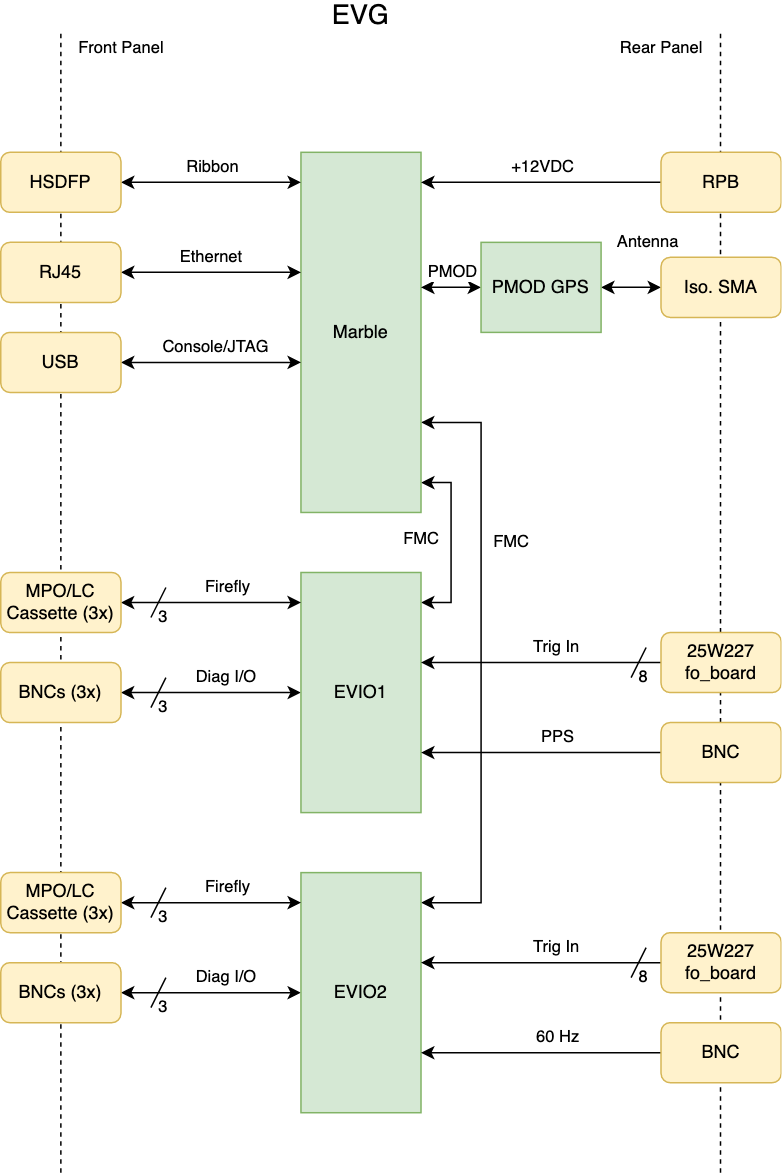

The diagram above was exported from draw.io. Its source (the exported page's mxGraphModel, read from the mxfile embedded in the PNG):
<mxGraphModel dx="895" dy="801" grid="1" gridSize="10" guides="1" tooltips="1" connect="1" arrows="1" fold="1" page="1" pageScale="1" pageWidth="850" pageHeight="1100" math="0" shadow="0">
  <root>
    <mxCell id="lDgesAvcwTpCaG6mKK3k-0" />
    <mxCell id="lDgesAvcwTpCaG6mKK3k-1" parent="lDgesAvcwTpCaG6mKK3k-0" />
    <mxCell id="Reb20EsmU6Pn9RwpQRgl-6" value="" style="endArrow=none;dashed=1;html=1;" edge="1" parent="lDgesAvcwTpCaG6mKK3k-1">
      <mxGeometry width="50" height="50" relative="1" as="geometry">
        <mxPoint x="559.5799999999999" y="839.9999999999998" as="sourcePoint" />
        <mxPoint x="559.5799999999999" y="80" as="targetPoint" />
      </mxGeometry>
    </mxCell>
    <mxCell id="Reb20EsmU6Pn9RwpQRgl-7" value="Rear Panel" style="edgeLabel;html=1;align=center;verticalAlign=middle;resizable=0;points=[];" vertex="1" connectable="0" parent="Reb20EsmU6Pn9RwpQRgl-6">
      <mxGeometry x="0.1618" y="1" relative="1" as="geometry">
        <mxPoint x="-38.58" y="-308.33" as="offset" />
      </mxGeometry>
    </mxCell>
    <mxCell id="Reb20EsmU6Pn9RwpQRgl-4" value="" style="endArrow=none;dashed=1;html=1;" edge="1" parent="lDgesAvcwTpCaG6mKK3k-1">
      <mxGeometry width="50" height="50" relative="1" as="geometry">
        <mxPoint x="120" y="840" as="sourcePoint" />
        <mxPoint x="120" y="80" as="targetPoint" />
      </mxGeometry>
    </mxCell>
    <mxCell id="Reb20EsmU6Pn9RwpQRgl-5" value="Front Panel" style="edgeLabel;html=1;align=center;verticalAlign=middle;resizable=0;points=[];" vertex="1" connectable="0" parent="Reb20EsmU6Pn9RwpQRgl-4">
      <mxGeometry x="0.1618" y="1" relative="1" as="geometry">
        <mxPoint x="41" y="-308.33" as="offset" />
      </mxGeometry>
    </mxCell>
    <mxCell id="rmoFVWB6oBsV4Hshhwdy-6" style="edgeStyle=orthogonalEdgeStyle;rounded=0;orthogonalLoop=1;jettySize=auto;html=1;exitX=1;exitY=0.917;exitDx=0;exitDy=0;entryX=1;entryY=0.125;entryDx=0;entryDy=0;startArrow=classic;startFill=1;exitPerimeter=0;entryPerimeter=0;" edge="1" parent="lDgesAvcwTpCaG6mKK3k-1" source="4_tsPGFrT7Y3xrz18ISF-0" target="e3U2gRyGpHqIwGwISSr7-0">
      <mxGeometry relative="1" as="geometry" />
    </mxCell>
    <mxCell id="rmoFVWB6oBsV4Hshhwdy-7" value="FMC" style="edgeLabel;html=1;align=center;verticalAlign=middle;resizable=0;points=[];" vertex="1" connectable="0" parent="rmoFVWB6oBsV4Hshhwdy-6">
      <mxGeometry x="-0.0511" y="1" relative="1" as="geometry">
        <mxPoint x="-21" as="offset" />
      </mxGeometry>
    </mxCell>
    <mxCell id="2ZKyl17c8w0E0E6QtRU7-19" style="edgeStyle=orthogonalEdgeStyle;rounded=0;orthogonalLoop=1;jettySize=auto;html=1;exitX=1;exitY=0.75;exitDx=0;exitDy=0;entryX=1;entryY=0.125;entryDx=0;entryDy=0;entryPerimeter=0;startArrow=classic;startFill=1;endArrow=classic;endFill=1;" edge="1" parent="lDgesAvcwTpCaG6mKK3k-1" source="4_tsPGFrT7Y3xrz18ISF-0" target="2ZKyl17c8w0E0E6QtRU7-2">
      <mxGeometry relative="1" as="geometry">
        <Array as="points">
          <mxPoint x="400" y="340" />
          <mxPoint x="400" y="660" />
        </Array>
      </mxGeometry>
    </mxCell>
    <mxCell id="2ZKyl17c8w0E0E6QtRU7-21" value="FMC" style="edgeLabel;html=1;align=center;verticalAlign=middle;resizable=0;points=[];" vertex="1" connectable="0" parent="2ZKyl17c8w0E0E6QtRU7-19">
      <mxGeometry x="-0.3623" y="1" relative="1" as="geometry">
        <mxPoint x="19" y="-7.46" as="offset" />
      </mxGeometry>
    </mxCell>
    <mxCell id="4_tsPGFrT7Y3xrz18ISF-0" value="Marble" style="rounded=0;whiteSpace=wrap;html=1;fillColor=#d5e8d4;strokeColor=#82b366;" vertex="1" parent="lDgesAvcwTpCaG6mKK3k-1">
      <mxGeometry x="280" y="160" width="80" height="240" as="geometry" />
    </mxCell>
    <mxCell id="akSvFKamZQ6N4vu2uNa8-2" style="edgeStyle=orthogonalEdgeStyle;rounded=0;orthogonalLoop=1;jettySize=auto;html=1;exitX=1;exitY=0.5;exitDx=0;exitDy=0;startArrow=classic;startFill=1;" edge="1" parent="lDgesAvcwTpCaG6mKK3k-1" source="akSvFKamZQ6N4vu2uNa8-0">
      <mxGeometry relative="1" as="geometry">
        <mxPoint x="280" y="180" as="targetPoint" />
      </mxGeometry>
    </mxCell>
    <mxCell id="Xm5bnCg8nDAsKxGXIjU_-3" value="Ribbon" style="edgeLabel;html=1;align=center;verticalAlign=middle;resizable=0;points=[];" vertex="1" connectable="0" parent="akSvFKamZQ6N4vu2uNa8-2">
      <mxGeometry x="0.0433" relative="1" as="geometry">
        <mxPoint x="-2.4" y="-10" as="offset" />
      </mxGeometry>
    </mxCell>
    <mxCell id="akSvFKamZQ6N4vu2uNa8-0" value="HSDFP" style="rounded=1;whiteSpace=wrap;html=1;fillColor=#fff2cc;strokeColor=#d6b656;" vertex="1" parent="lDgesAvcwTpCaG6mKK3k-1">
      <mxGeometry x="80" y="160" width="80" height="40" as="geometry" />
    </mxCell>
    <mxCell id="rmoFVWB6oBsV4Hshhwdy-10" style="edgeStyle=orthogonalEdgeStyle;rounded=0;orthogonalLoop=1;jettySize=auto;html=1;exitX=0;exitY=0.5;exitDx=0;exitDy=0;entryX=1;entryY=0.5;entryDx=0;entryDy=0;startArrow=classic;startFill=1;" edge="1" parent="lDgesAvcwTpCaG6mKK3k-1" source="e3U2gRyGpHqIwGwISSr7-0" target="rmoFVWB6oBsV4Hshhwdy-0">
      <mxGeometry relative="1" as="geometry" />
    </mxCell>
    <mxCell id="rmoFVWB6oBsV4Hshhwdy-15" value="Diag I/O" style="edgeLabel;html=1;align=center;verticalAlign=middle;resizable=0;points=[];" vertex="1" connectable="0" parent="rmoFVWB6oBsV4Hshhwdy-10">
      <mxGeometry x="0.1167" y="1" relative="1" as="geometry">
        <mxPoint x="17" y="-11" as="offset" />
      </mxGeometry>
    </mxCell>
    <mxCell id="e3U2gRyGpHqIwGwISSr7-0" value="EVIO1" style="rounded=0;whiteSpace=wrap;html=1;fillColor=#d5e8d4;strokeColor=#82b366;" vertex="1" parent="lDgesAvcwTpCaG6mKK3k-1">
      <mxGeometry x="280" y="440" width="80" height="160" as="geometry" />
    </mxCell>
    <mxCell id="rmoFVWB6oBsV4Hshhwdy-11" style="edgeStyle=orthogonalEdgeStyle;rounded=0;orthogonalLoop=1;jettySize=auto;html=1;entryX=0;entryY=0.125;entryDx=0;entryDy=0;entryPerimeter=0;startArrow=classic;startFill=1;" edge="1" parent="lDgesAvcwTpCaG6mKK3k-1" source="e3U2gRyGpHqIwGwISSr7-2" target="e3U2gRyGpHqIwGwISSr7-0">
      <mxGeometry relative="1" as="geometry" />
    </mxCell>
    <mxCell id="rmoFVWB6oBsV4Hshhwdy-14" value="Firefly" style="edgeLabel;html=1;align=center;verticalAlign=middle;resizable=0;points=[];" vertex="1" connectable="0" parent="rmoFVWB6oBsV4Hshhwdy-11">
      <mxGeometry x="-0.3722" relative="1" as="geometry">
        <mxPoint x="32.33" y="-10" as="offset" />
      </mxGeometry>
    </mxCell>
    <mxCell id="e3U2gRyGpHqIwGwISSr7-2" value="MPO/LC Cassette (3x)" style="rounded=1;whiteSpace=wrap;html=1;fillColor=#fff2cc;strokeColor=#d6b656;" vertex="1" parent="lDgesAvcwTpCaG6mKK3k-1">
      <mxGeometry x="80" y="440" width="80" height="40" as="geometry" />
    </mxCell>
    <mxCell id="rmoFVWB6oBsV4Hshhwdy-0" value="BNCs (3x)" style="rounded=1;whiteSpace=wrap;html=1;fillColor=#fff2cc;strokeColor=#d6b656;" vertex="1" parent="lDgesAvcwTpCaG6mKK3k-1">
      <mxGeometry x="80" y="500" width="80" height="40" as="geometry" />
    </mxCell>
    <mxCell id="rmoFVWB6oBsV4Hshhwdy-8" style="edgeStyle=orthogonalEdgeStyle;rounded=0;orthogonalLoop=1;jettySize=auto;html=1;exitX=0;exitY=0.5;exitDx=0;exitDy=0;startArrow=none;startFill=0;" edge="1" parent="lDgesAvcwTpCaG6mKK3k-1" source="rmoFVWB6oBsV4Hshhwdy-4">
      <mxGeometry relative="1" as="geometry">
        <mxPoint x="360" y="500" as="targetPoint" />
      </mxGeometry>
    </mxCell>
    <mxCell id="rmoFVWB6oBsV4Hshhwdy-16" value="Trig In" style="edgeLabel;html=1;align=center;verticalAlign=middle;resizable=0;points=[];" vertex="1" connectable="0" parent="rmoFVWB6oBsV4Hshhwdy-8">
      <mxGeometry x="0.2875" y="2" relative="1" as="geometry">
        <mxPoint x="32.86" y="-12" as="offset" />
      </mxGeometry>
    </mxCell>
    <mxCell id="rmoFVWB6oBsV4Hshhwdy-4" value="25W227 fo_board" style="rounded=1;whiteSpace=wrap;html=1;fillColor=#fff2cc;strokeColor=#d6b656;" vertex="1" parent="lDgesAvcwTpCaG6mKK3k-1">
      <mxGeometry x="520" y="480" width="80" height="40" as="geometry" />
    </mxCell>
    <mxCell id="rmoFVWB6oBsV4Hshhwdy-9" style="edgeStyle=orthogonalEdgeStyle;rounded=0;orthogonalLoop=1;jettySize=auto;html=1;entryX=1;entryY=0.75;entryDx=0;entryDy=0;startArrow=none;startFill=0;" edge="1" parent="lDgesAvcwTpCaG6mKK3k-1" source="rmoFVWB6oBsV4Hshhwdy-5" target="e3U2gRyGpHqIwGwISSr7-0">
      <mxGeometry relative="1" as="geometry" />
    </mxCell>
    <mxCell id="rmoFVWB6oBsV4Hshhwdy-17" value="PPS" style="edgeLabel;html=1;align=center;verticalAlign=middle;resizable=0;points=[];" vertex="1" connectable="0" parent="rmoFVWB6oBsV4Hshhwdy-9">
      <mxGeometry x="0.0708" y="1" relative="1" as="geometry">
        <mxPoint x="15.71" y="-11" as="offset" />
      </mxGeometry>
    </mxCell>
    <mxCell id="rmoFVWB6oBsV4Hshhwdy-5" value="BNC" style="rounded=1;whiteSpace=wrap;html=1;fillColor=#fff2cc;strokeColor=#d6b656;" vertex="1" parent="lDgesAvcwTpCaG6mKK3k-1">
      <mxGeometry x="520" y="540" width="80" height="40" as="geometry" />
    </mxCell>
    <mxCell id="Reb20EsmU6Pn9RwpQRgl-0" style="edgeStyle=orthogonalEdgeStyle;rounded=0;orthogonalLoop=1;jettySize=auto;html=1;startArrow=classic;startFill=1;endArrow=classic;endFill=1;exitX=1;exitY=0.5;exitDx=0;exitDy=0;" edge="1" parent="lDgesAvcwTpCaG6mKK3k-1" source="rmoFVWB6oBsV4Hshhwdy-12">
      <mxGeometry relative="1" as="geometry">
        <mxPoint x="280" y="240" as="targetPoint" />
      </mxGeometry>
    </mxCell>
    <mxCell id="Reb20EsmU6Pn9RwpQRgl-1" value="Ethernet" style="edgeLabel;html=1;align=center;verticalAlign=middle;resizable=0;points=[];" vertex="1" connectable="0" parent="Reb20EsmU6Pn9RwpQRgl-0">
      <mxGeometry x="-0.1016" y="-1" relative="1" as="geometry">
        <mxPoint x="6.19" y="-11" as="offset" />
      </mxGeometry>
    </mxCell>
    <mxCell id="rmoFVWB6oBsV4Hshhwdy-12" value="RJ45" style="rounded=1;whiteSpace=wrap;html=1;fillColor=#fff2cc;strokeColor=#d6b656;" vertex="1" parent="lDgesAvcwTpCaG6mKK3k-1">
      <mxGeometry x="80" y="220" width="80" height="40" as="geometry" />
    </mxCell>
    <mxCell id="Reb20EsmU6Pn9RwpQRgl-2" style="edgeStyle=orthogonalEdgeStyle;rounded=0;orthogonalLoop=1;jettySize=auto;html=1;startArrow=classic;startFill=1;endArrow=classic;endFill=1;" edge="1" parent="lDgesAvcwTpCaG6mKK3k-1" source="rmoFVWB6oBsV4Hshhwdy-13">
      <mxGeometry relative="1" as="geometry">
        <mxPoint x="280" y="300" as="targetPoint" />
      </mxGeometry>
    </mxCell>
    <mxCell id="Reb20EsmU6Pn9RwpQRgl-3" value="Console/JTAG" style="edgeLabel;html=1;align=center;verticalAlign=middle;resizable=0;points=[];" vertex="1" connectable="0" parent="Reb20EsmU6Pn9RwpQRgl-2">
      <mxGeometry x="0.0413" relative="1" as="geometry">
        <mxPoint y="-10" as="offset" />
      </mxGeometry>
    </mxCell>
    <mxCell id="rmoFVWB6oBsV4Hshhwdy-13" value="USB" style="rounded=1;whiteSpace=wrap;html=1;fillColor=#fff2cc;strokeColor=#d6b656;" vertex="1" parent="lDgesAvcwTpCaG6mKK3k-1">
      <mxGeometry x="80" y="280" width="80" height="40" as="geometry" />
    </mxCell>
    <mxCell id="rmoFVWB6oBsV4Hshhwdy-18" value="" style="endArrow=none;html=1;" edge="1" parent="lDgesAvcwTpCaG6mKK3k-1">
      <mxGeometry width="50" height="50" relative="1" as="geometry">
        <mxPoint x="180" y="470" as="sourcePoint" />
        <mxPoint x="190" y="450" as="targetPoint" />
      </mxGeometry>
    </mxCell>
    <mxCell id="rmoFVWB6oBsV4Hshhwdy-20" value="3" style="edgeLabel;html=1;align=center;verticalAlign=middle;resizable=0;points=[];" vertex="1" connectable="0" parent="rmoFVWB6oBsV4Hshhwdy-18">
      <mxGeometry x="0.5867" relative="1" as="geometry">
        <mxPoint y="15.8" as="offset" />
      </mxGeometry>
    </mxCell>
    <mxCell id="rmoFVWB6oBsV4Hshhwdy-21" value="" style="endArrow=none;html=1;" edge="1" parent="lDgesAvcwTpCaG6mKK3k-1">
      <mxGeometry width="50" height="50" relative="1" as="geometry">
        <mxPoint x="180" y="530" as="sourcePoint" />
        <mxPoint x="190" y="510" as="targetPoint" />
      </mxGeometry>
    </mxCell>
    <mxCell id="rmoFVWB6oBsV4Hshhwdy-22" value="3" style="edgeLabel;html=1;align=center;verticalAlign=middle;resizable=0;points=[];" vertex="1" connectable="0" parent="rmoFVWB6oBsV4Hshhwdy-21">
      <mxGeometry x="0.5867" relative="1" as="geometry">
        <mxPoint y="15.8" as="offset" />
      </mxGeometry>
    </mxCell>
    <mxCell id="rmoFVWB6oBsV4Hshhwdy-23" value="" style="endArrow=none;html=1;" edge="1" parent="lDgesAvcwTpCaG6mKK3k-1">
      <mxGeometry width="50" height="50" relative="1" as="geometry">
        <mxPoint x="500" y="510" as="sourcePoint" />
        <mxPoint x="510" y="490" as="targetPoint" />
      </mxGeometry>
    </mxCell>
    <mxCell id="rmoFVWB6oBsV4Hshhwdy-24" value="8" style="edgeLabel;html=1;align=center;verticalAlign=middle;resizable=0;points=[];" vertex="1" connectable="0" parent="rmoFVWB6oBsV4Hshhwdy-23">
      <mxGeometry x="0.5867" relative="1" as="geometry">
        <mxPoint y="15.8" as="offset" />
      </mxGeometry>
    </mxCell>
    <mxCell id="2ZKyl17c8w0E0E6QtRU7-0" style="edgeStyle=orthogonalEdgeStyle;rounded=0;orthogonalLoop=1;jettySize=auto;html=1;exitX=0;exitY=0.5;exitDx=0;exitDy=0;entryX=1;entryY=0.5;entryDx=0;entryDy=0;startArrow=classic;startFill=1;" edge="1" parent="lDgesAvcwTpCaG6mKK3k-1" source="2ZKyl17c8w0E0E6QtRU7-2" target="2ZKyl17c8w0E0E6QtRU7-6">
      <mxGeometry relative="1" as="geometry" />
    </mxCell>
    <mxCell id="2ZKyl17c8w0E0E6QtRU7-1" value="Diag I/O" style="edgeLabel;html=1;align=center;verticalAlign=middle;resizable=0;points=[];" vertex="1" connectable="0" parent="2ZKyl17c8w0E0E6QtRU7-0">
      <mxGeometry x="0.1167" y="1" relative="1" as="geometry">
        <mxPoint x="17" y="-11" as="offset" />
      </mxGeometry>
    </mxCell>
    <mxCell id="2ZKyl17c8w0E0E6QtRU7-2" value="EVIO2" style="rounded=0;whiteSpace=wrap;html=1;fillColor=#d5e8d4;strokeColor=#82b366;" vertex="1" parent="lDgesAvcwTpCaG6mKK3k-1">
      <mxGeometry x="280" y="640" width="80" height="160" as="geometry" />
    </mxCell>
    <mxCell id="2ZKyl17c8w0E0E6QtRU7-3" style="edgeStyle=orthogonalEdgeStyle;rounded=0;orthogonalLoop=1;jettySize=auto;html=1;entryX=0;entryY=0.125;entryDx=0;entryDy=0;entryPerimeter=0;startArrow=classic;startFill=1;" edge="1" parent="lDgesAvcwTpCaG6mKK3k-1" source="2ZKyl17c8w0E0E6QtRU7-5" target="2ZKyl17c8w0E0E6QtRU7-2">
      <mxGeometry relative="1" as="geometry" />
    </mxCell>
    <mxCell id="2ZKyl17c8w0E0E6QtRU7-4" value="Firefly" style="edgeLabel;html=1;align=center;verticalAlign=middle;resizable=0;points=[];" vertex="1" connectable="0" parent="2ZKyl17c8w0E0E6QtRU7-3">
      <mxGeometry x="-0.3722" relative="1" as="geometry">
        <mxPoint x="32.33" y="-10" as="offset" />
      </mxGeometry>
    </mxCell>
    <mxCell id="2ZKyl17c8w0E0E6QtRU7-5" value="MPO/LC Cassette (3x)" style="rounded=1;whiteSpace=wrap;html=1;fillColor=#fff2cc;strokeColor=#d6b656;" vertex="1" parent="lDgesAvcwTpCaG6mKK3k-1">
      <mxGeometry x="80" y="640" width="80" height="40" as="geometry" />
    </mxCell>
    <mxCell id="2ZKyl17c8w0E0E6QtRU7-6" value="BNCs (3x)" style="rounded=1;whiteSpace=wrap;html=1;fillColor=#fff2cc;strokeColor=#d6b656;" vertex="1" parent="lDgesAvcwTpCaG6mKK3k-1">
      <mxGeometry x="80" y="700" width="80" height="40" as="geometry" />
    </mxCell>
    <mxCell id="2ZKyl17c8w0E0E6QtRU7-7" style="edgeStyle=orthogonalEdgeStyle;rounded=0;orthogonalLoop=1;jettySize=auto;html=1;exitX=0;exitY=0.5;exitDx=0;exitDy=0;startArrow=none;startFill=0;" edge="1" parent="lDgesAvcwTpCaG6mKK3k-1" source="2ZKyl17c8w0E0E6QtRU7-9">
      <mxGeometry relative="1" as="geometry">
        <mxPoint x="360" y="700" as="targetPoint" />
      </mxGeometry>
    </mxCell>
    <mxCell id="2ZKyl17c8w0E0E6QtRU7-8" value="Trig In" style="edgeLabel;html=1;align=center;verticalAlign=middle;resizable=0;points=[];" vertex="1" connectable="0" parent="2ZKyl17c8w0E0E6QtRU7-7">
      <mxGeometry x="0.2875" y="2" relative="1" as="geometry">
        <mxPoint x="32.86" y="-12" as="offset" />
      </mxGeometry>
    </mxCell>
    <mxCell id="2ZKyl17c8w0E0E6QtRU7-9" value="25W227 fo_board" style="rounded=1;whiteSpace=wrap;html=1;fillColor=#fff2cc;strokeColor=#d6b656;" vertex="1" parent="lDgesAvcwTpCaG6mKK3k-1">
      <mxGeometry x="520" y="680" width="80" height="40" as="geometry" />
    </mxCell>
    <mxCell id="2ZKyl17c8w0E0E6QtRU7-10" style="edgeStyle=orthogonalEdgeStyle;rounded=0;orthogonalLoop=1;jettySize=auto;html=1;entryX=1;entryY=0.75;entryDx=0;entryDy=0;startArrow=none;startFill=0;" edge="1" parent="lDgesAvcwTpCaG6mKK3k-1" source="2ZKyl17c8w0E0E6QtRU7-12" target="2ZKyl17c8w0E0E6QtRU7-2">
      <mxGeometry relative="1" as="geometry" />
    </mxCell>
    <mxCell id="2ZKyl17c8w0E0E6QtRU7-11" value="60 Hz" style="edgeLabel;html=1;align=center;verticalAlign=middle;resizable=0;points=[];" vertex="1" connectable="0" parent="2ZKyl17c8w0E0E6QtRU7-10">
      <mxGeometry x="0.0708" y="1" relative="1" as="geometry">
        <mxPoint x="15.71" y="-11" as="offset" />
      </mxGeometry>
    </mxCell>
    <mxCell id="2ZKyl17c8w0E0E6QtRU7-12" value="BNC" style="rounded=1;whiteSpace=wrap;html=1;fillColor=#fff2cc;strokeColor=#d6b656;" vertex="1" parent="lDgesAvcwTpCaG6mKK3k-1">
      <mxGeometry x="520" y="740" width="80" height="40" as="geometry" />
    </mxCell>
    <mxCell id="2ZKyl17c8w0E0E6QtRU7-13" value="" style="endArrow=none;html=1;" edge="1" parent="lDgesAvcwTpCaG6mKK3k-1">
      <mxGeometry width="50" height="50" relative="1" as="geometry">
        <mxPoint x="180" y="670" as="sourcePoint" />
        <mxPoint x="190" y="650" as="targetPoint" />
      </mxGeometry>
    </mxCell>
    <mxCell id="2ZKyl17c8w0E0E6QtRU7-14" value="3" style="edgeLabel;html=1;align=center;verticalAlign=middle;resizable=0;points=[];" vertex="1" connectable="0" parent="2ZKyl17c8w0E0E6QtRU7-13">
      <mxGeometry x="0.5867" relative="1" as="geometry">
        <mxPoint y="15.8" as="offset" />
      </mxGeometry>
    </mxCell>
    <mxCell id="2ZKyl17c8w0E0E6QtRU7-15" value="" style="endArrow=none;html=1;" edge="1" parent="lDgesAvcwTpCaG6mKK3k-1">
      <mxGeometry width="50" height="50" relative="1" as="geometry">
        <mxPoint x="180" y="730" as="sourcePoint" />
        <mxPoint x="190" y="710" as="targetPoint" />
      </mxGeometry>
    </mxCell>
    <mxCell id="2ZKyl17c8w0E0E6QtRU7-16" value="3" style="edgeLabel;html=1;align=center;verticalAlign=middle;resizable=0;points=[];" vertex="1" connectable="0" parent="2ZKyl17c8w0E0E6QtRU7-15">
      <mxGeometry x="0.5867" relative="1" as="geometry">
        <mxPoint y="15.8" as="offset" />
      </mxGeometry>
    </mxCell>
    <mxCell id="2ZKyl17c8w0E0E6QtRU7-17" value="" style="endArrow=none;html=1;" edge="1" parent="lDgesAvcwTpCaG6mKK3k-1">
      <mxGeometry width="50" height="50" relative="1" as="geometry">
        <mxPoint x="500" y="710" as="sourcePoint" />
        <mxPoint x="510" y="690" as="targetPoint" />
      </mxGeometry>
    </mxCell>
    <mxCell id="2ZKyl17c8w0E0E6QtRU7-18" value="8" style="edgeLabel;html=1;align=center;verticalAlign=middle;resizable=0;points=[];" vertex="1" connectable="0" parent="2ZKyl17c8w0E0E6QtRU7-17">
      <mxGeometry x="0.5867" relative="1" as="geometry">
        <mxPoint y="15.8" as="offset" />
      </mxGeometry>
    </mxCell>
    <mxCell id="Xm5bnCg8nDAsKxGXIjU_-1" style="edgeStyle=orthogonalEdgeStyle;rounded=0;orthogonalLoop=1;jettySize=auto;html=1;startArrow=none;startFill=0;endArrow=classic;endFill=1;" edge="1" parent="lDgesAvcwTpCaG6mKK3k-1" source="Xm5bnCg8nDAsKxGXIjU_-0">
      <mxGeometry relative="1" as="geometry">
        <mxPoint x="360" y="180" as="targetPoint" />
      </mxGeometry>
    </mxCell>
    <mxCell id="Xm5bnCg8nDAsKxGXIjU_-2" value="+12VDC" style="edgeLabel;html=1;align=center;verticalAlign=middle;resizable=0;points=[];" vertex="1" connectable="0" parent="Xm5bnCg8nDAsKxGXIjU_-1">
      <mxGeometry x="0.2198" relative="1" as="geometry">
        <mxPoint x="17.67" y="-10" as="offset" />
      </mxGeometry>
    </mxCell>
    <mxCell id="Xm5bnCg8nDAsKxGXIjU_-0" value="RPB" style="rounded=1;whiteSpace=wrap;html=1;fillColor=#fff2cc;strokeColor=#d6b656;" vertex="1" parent="lDgesAvcwTpCaG6mKK3k-1">
      <mxGeometry x="520" y="160" width="80" height="40" as="geometry" />
    </mxCell>
    <mxCell id="d3kNmPLqGO8DUc3k8iY8-0" value="EVG" style="text;html=1;strokeColor=none;fillColor=none;align=center;verticalAlign=middle;whiteSpace=wrap;rounded=0;fontSize=18;" vertex="1" parent="lDgesAvcwTpCaG6mKK3k-1">
      <mxGeometry x="300" y="60" width="40" height="20" as="geometry" />
    </mxCell>
    <mxCell id="O_0OpuGdRqO2UvsHnPSO-2" style="edgeStyle=orthogonalEdgeStyle;rounded=0;orthogonalLoop=1;jettySize=auto;html=1;exitX=0;exitY=0.5;exitDx=0;exitDy=0;startArrow=classic;startFill=1;endArrow=classic;endFill=1;" edge="1" parent="lDgesAvcwTpCaG6mKK3k-1" source="O_0OpuGdRqO2UvsHnPSO-0">
      <mxGeometry relative="1" as="geometry">
        <mxPoint x="360" y="250" as="targetPoint" />
      </mxGeometry>
    </mxCell>
    <mxCell id="O_0OpuGdRqO2UvsHnPSO-4" value="PMOD" style="edgeLabel;html=1;align=center;verticalAlign=middle;resizable=0;points=[];" vertex="1" connectable="0" parent="O_0OpuGdRqO2UvsHnPSO-2">
      <mxGeometry x="0.2143" y="-1" relative="1" as="geometry">
        <mxPoint x="4.57" y="-9" as="offset" />
      </mxGeometry>
    </mxCell>
    <mxCell id="O_0OpuGdRqO2UvsHnPSO-3" style="edgeStyle=orthogonalEdgeStyle;rounded=0;orthogonalLoop=1;jettySize=auto;html=1;entryX=0;entryY=0.5;entryDx=0;entryDy=0;startArrow=classic;startFill=1;endArrow=classic;endFill=1;" edge="1" parent="lDgesAvcwTpCaG6mKK3k-1" source="O_0OpuGdRqO2UvsHnPSO-0" target="O_0OpuGdRqO2UvsHnPSO-1">
      <mxGeometry relative="1" as="geometry" />
    </mxCell>
    <mxCell id="O_0OpuGdRqO2UvsHnPSO-5" value="Antenna" style="edgeLabel;html=1;align=center;verticalAlign=middle;resizable=0;points=[];" vertex="1" connectable="0" parent="O_0OpuGdRqO2UvsHnPSO-3">
      <mxGeometry x="-0.2429" y="1" relative="1" as="geometry">
        <mxPoint x="15.14" y="-29" as="offset" />
      </mxGeometry>
    </mxCell>
    <mxCell id="O_0OpuGdRqO2UvsHnPSO-0" value="PMOD GPS" style="rounded=0;whiteSpace=wrap;html=1;fillColor=#d5e8d4;strokeColor=#82b366;" vertex="1" parent="lDgesAvcwTpCaG6mKK3k-1">
      <mxGeometry x="400" y="220" width="80" height="60" as="geometry" />
    </mxCell>
    <mxCell id="O_0OpuGdRqO2UvsHnPSO-1" value="Iso. SMA" style="rounded=1;whiteSpace=wrap;html=1;fillColor=#fff2cc;strokeColor=#d6b656;" vertex="1" parent="lDgesAvcwTpCaG6mKK3k-1">
      <mxGeometry x="520" y="230" width="80" height="40" as="geometry" />
    </mxCell>
  </root>
</mxGraphModel>